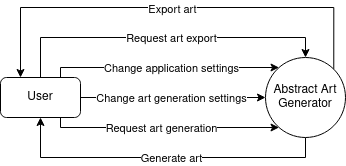

The diagram above was exported from draw.io. Its source (the exported page's mxGraphModel, read from the mxfile embedded in the PNG):
<mxGraphModel dx="1196" dy="652" grid="1" gridSize="10" guides="1" tooltips="1" connect="1" arrows="1" fold="1" page="1" pageScale="1" pageWidth="850" pageHeight="1100" math="0" shadow="0">
  <root>
    <mxCell id="0" />
    <mxCell id="1" parent="0" />
    <mxCell id="kmnszaDHFOMxjeJAMbW2-7" style="edgeStyle=orthogonalEdgeStyle;rounded=0;orthogonalLoop=1;jettySize=auto;html=1;exitX=1;exitY=0.5;exitDx=0;exitDy=0;" edge="1" parent="1" source="kmnszaDHFOMxjeJAMbW2-5" target="kmnszaDHFOMxjeJAMbW2-6">
      <mxGeometry relative="1" as="geometry" />
    </mxCell>
    <mxCell id="kmnszaDHFOMxjeJAMbW2-8" value="Change art generation settings" style="edgeLabel;html=1;align=center;verticalAlign=middle;resizable=0;points=[];" vertex="1" connectable="0" parent="kmnszaDHFOMxjeJAMbW2-7">
      <mxGeometry x="-0.2125" y="-2" relative="1" as="geometry">
        <mxPoint x="17" y="-2" as="offset" />
      </mxGeometry>
    </mxCell>
    <mxCell id="kmnszaDHFOMxjeJAMbW2-9" style="edgeStyle=orthogonalEdgeStyle;rounded=0;orthogonalLoop=1;jettySize=auto;html=1;exitX=0.75;exitY=0;exitDx=0;exitDy=0;" edge="1" parent="1" source="kmnszaDHFOMxjeJAMbW2-5" target="kmnszaDHFOMxjeJAMbW2-6">
      <mxGeometry relative="1" as="geometry">
        <Array as="points">
          <mxPoint x="180" y="270" />
        </Array>
      </mxGeometry>
    </mxCell>
    <mxCell id="kmnszaDHFOMxjeJAMbW2-10" value="Change application settings" style="edgeLabel;html=1;align=center;verticalAlign=middle;resizable=0;points=[];" vertex="1" connectable="0" parent="kmnszaDHFOMxjeJAMbW2-9">
      <mxGeometry x="-0.2212" y="3" relative="1" as="geometry">
        <mxPoint x="31" y="3" as="offset" />
      </mxGeometry>
    </mxCell>
    <mxCell id="kmnszaDHFOMxjeJAMbW2-11" style="edgeStyle=orthogonalEdgeStyle;rounded=0;orthogonalLoop=1;jettySize=auto;html=1;exitX=0.75;exitY=1;exitDx=0;exitDy=0;" edge="1" parent="1" source="kmnszaDHFOMxjeJAMbW2-5" target="kmnszaDHFOMxjeJAMbW2-6">
      <mxGeometry relative="1" as="geometry">
        <Array as="points">
          <mxPoint x="180" y="330" />
        </Array>
      </mxGeometry>
    </mxCell>
    <mxCell id="kmnszaDHFOMxjeJAMbW2-12" value="Request art generation" style="edgeLabel;html=1;align=center;verticalAlign=middle;resizable=0;points=[];" vertex="1" connectable="0" parent="kmnszaDHFOMxjeJAMbW2-11">
      <mxGeometry x="-0.1249" relative="1" as="geometry">
        <mxPoint x="10" as="offset" />
      </mxGeometry>
    </mxCell>
    <mxCell id="kmnszaDHFOMxjeJAMbW2-15" style="edgeStyle=orthogonalEdgeStyle;rounded=0;orthogonalLoop=1;jettySize=auto;html=1;exitX=0.5;exitY=0;exitDx=0;exitDy=0;entryX=0.5;entryY=0;entryDx=0;entryDy=0;" edge="1" parent="1" source="kmnszaDHFOMxjeJAMbW2-5" target="kmnszaDHFOMxjeJAMbW2-6">
      <mxGeometry relative="1" as="geometry" />
    </mxCell>
    <mxCell id="kmnszaDHFOMxjeJAMbW2-16" value="Request art export" style="edgeLabel;html=1;align=center;verticalAlign=middle;resizable=0;points=[];" vertex="1" connectable="0" parent="kmnszaDHFOMxjeJAMbW2-15">
      <mxGeometry x="0.3785" y="3" relative="1" as="geometry">
        <mxPoint x="-54" y="3" as="offset" />
      </mxGeometry>
    </mxCell>
    <mxCell id="kmnszaDHFOMxjeJAMbW2-5" value="User" style="rounded=1;whiteSpace=wrap;html=1;" vertex="1" parent="1">
      <mxGeometry x="120" y="280" width="80" height="40" as="geometry" />
    </mxCell>
    <mxCell id="kmnszaDHFOMxjeJAMbW2-13" style="edgeStyle=orthogonalEdgeStyle;rounded=0;orthogonalLoop=1;jettySize=auto;html=1;exitX=0.5;exitY=1;exitDx=0;exitDy=0;entryX=0.5;entryY=1;entryDx=0;entryDy=0;" edge="1" parent="1" source="kmnszaDHFOMxjeJAMbW2-6" target="kmnszaDHFOMxjeJAMbW2-5">
      <mxGeometry relative="1" as="geometry">
        <Array as="points">
          <mxPoint x="425" y="360" />
          <mxPoint x="160" y="360" />
        </Array>
      </mxGeometry>
    </mxCell>
    <mxCell id="kmnszaDHFOMxjeJAMbW2-14" value="Generate art" style="edgeLabel;html=1;align=center;verticalAlign=middle;resizable=0;points=[];" vertex="1" connectable="0" parent="kmnszaDHFOMxjeJAMbW2-13">
      <mxGeometry x="-0.1938" y="-3" relative="1" as="geometry">
        <mxPoint x="-24" y="3" as="offset" />
      </mxGeometry>
    </mxCell>
    <mxCell id="kmnszaDHFOMxjeJAMbW2-17" style="edgeStyle=orthogonalEdgeStyle;rounded=0;orthogonalLoop=1;jettySize=auto;html=1;exitX=1;exitY=0;exitDx=0;exitDy=0;entryX=0.25;entryY=0;entryDx=0;entryDy=0;" edge="1" parent="1" source="kmnszaDHFOMxjeJAMbW2-6" target="kmnszaDHFOMxjeJAMbW2-5">
      <mxGeometry relative="1" as="geometry">
        <Array as="points">
          <mxPoint x="453" y="210" />
          <mxPoint x="140" y="210" />
        </Array>
      </mxGeometry>
    </mxCell>
    <mxCell id="kmnszaDHFOMxjeJAMbW2-18" value="Export art" style="edgeLabel;html=1;align=center;verticalAlign=middle;resizable=0;points=[];" vertex="1" connectable="0" parent="kmnszaDHFOMxjeJAMbW2-17">
      <mxGeometry x="-0.12" y="1" relative="1" as="geometry">
        <mxPoint x="-28" as="offset" />
      </mxGeometry>
    </mxCell>
    <mxCell id="kmnszaDHFOMxjeJAMbW2-6" value="Abstract Art Generator" style="ellipse;whiteSpace=wrap;html=1;aspect=fixed;" vertex="1" parent="1">
      <mxGeometry x="385" y="260" width="80" height="80" as="geometry" />
    </mxCell>
  </root>
</mxGraphModel>